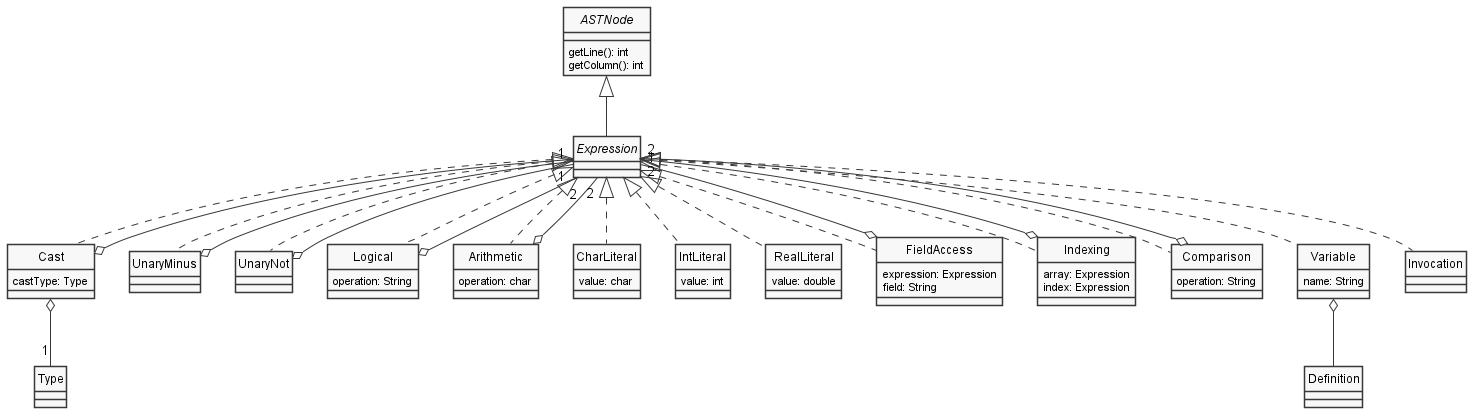

The diagram above was rendered by PlantUML. Its source (embedded in the PNG):
@startuml Expressions
skinparam style strictuml
skinparam monochrome true


interface ASTNode {
    getLine(): int
    getColumn(): int
}

interface Expression



class Cast {
    castType: Type
}
class UnaryMinus
class UnaryNot
class Logical {
    operation: String
}
class Arithmetic {
    operation: char
}
class CharLiteral {
    value: char
}
class IntLiteral {
    value: int
}
class RealLiteral {
    value: double
}
class FieldAccess {
    expression: Expression
    field: String
}
class Indexing {
    array: Expression
    index: Expression
}
class Comparison {
    operation: String
}
class Variable {
    name: String
}

ASTNode <|-- Expression
Expression <|.. Cast
Expression <|.. UnaryMinus
Expression <|.. UnaryNot
Expression <|.. Variable
Expression <|.. Logical
Expression <|.. Arithmetic
Expression <|.. Comparison
Expression <|.. CharLiteral
Expression <|.. IntLiteral
Expression <|.. RealLiteral
Expression <|.. FieldAccess
Expression <|.. Indexing
Expression <|.. Invocation


Cast o-- Expression
Cast o-- "1" Type
UnaryMinus o-- "1" Expression
UnaryNot o-- "1" Expression
Logical o-- "2" Expression
Arithmetic o-- "2" Expression
Comparison o-- "2" Expression
FieldAccess o-- "1" Expression
Indexing o-- "2" Expression

Variable o-- Definition


@enduml